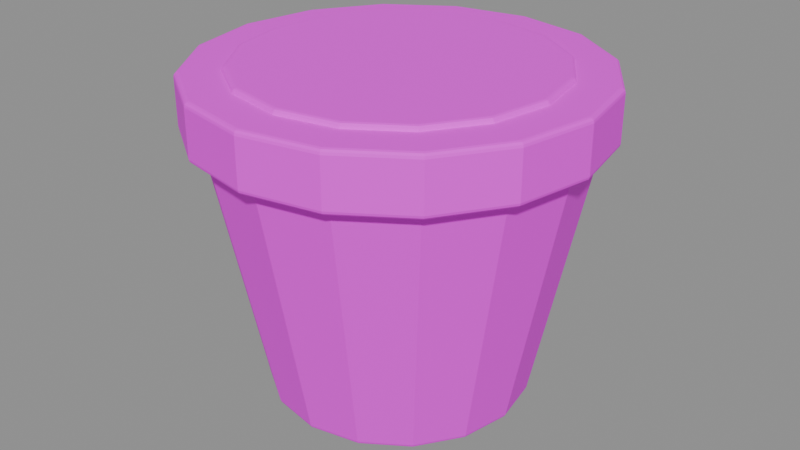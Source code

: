 # Source: pot_optimized.blend  (saved by Blender 4.5.87; exported with 4.5.12 LTS)
import bpy
from mathutils import Matrix  # noqa: F401  (used for matrix-valued properties, if any)

bpy.ops.wm.read_factory_settings(use_empty=True)
scene = bpy.context.scene
scene.name = '组件_pot'

# ---- collections
col_02______pot = bpy.data.collections.new('02_游戏输出_pot'); scene.collection.children.link(col_02______pot)

# ---- images (referenced by path relative to the original .blend; pixels are not part of the script)
import os
ASSET_DIR = os.environ.get("B2B_ASSET_DIR", "")  # directory of the original .blend (textures are referenced by path, not embedded)
HERE = os.path.dirname(os.path.abspath(__file__))  # packed textures are extracted next to this script under _unpacked/

def load_image(name, relpath, width, height, colorspace="sRGB"):
    """Load a texture the original file referenced (path relative to the .blend, or extracted next to this script)."""
    p = next((c for c in (os.path.join(HERE, relpath), os.path.join(ASSET_DIR, relpath)) if relpath and os.path.exists(c)), "")
    if p:
        img = bpy.data.images.load(p, check_existing=True)
        img.name = name
    else:  # same state as the original file: an image datablock whose file is absent (Cycles renders it pink)
        img = bpy.data.images.new(name, width, height)
        img.source = "FILE"
        img.filepath = "//" + (relpath or name)
    img.colorspace_settings.name = colorspace
    return img
img_sea_cabin_timber_8x8_512_png = load_image('sea_cabin_timber_8x8_512.png', 'sea_cabin_timber_8x8_512.png', 1024, 1024, 'sRGB')

# ---- materials (node trees are filled in below, after node groups)
mat_orf2_final_sea_matte = bpy.data.materials.new('ORF2_FINAL_SEA_Matte')

# ---- material node trees
mat_orf2_final_sea_matte.use_nodes = True; mat_orf2_final_sea_matte.node_tree.nodes.clear()
_N = mat_orf2_final_sea_matte.node_tree.nodes; _L = mat_orf2_final_sea_matte.node_tree.links
n0 = _N.new('ShaderNodeBsdfPrincipled'); n0.name = '原理化 BSDF'; n0.location = (0, 0)
n0.inputs[1].default_value = 0.02
n0.inputs[2].default_value = 0.72
n1 = _N.new('ShaderNodeOutputMaterial'); n1.name = '材质输出'; n1.location = (0, 0)
n2 = _N.new('ShaderNodeUVMap'); n2.name = 'UV 贴图'; n2.location = (0, 0)
n2.uv_map = 'PaletteUV'
n3 = _N.new('ShaderNodeTexImage'); n3.name = '图像纹理'; n3.location = (0, 0)
n3.image = img_sea_cabin_timber_8x8_512_png
n3.interpolation = 'Closest'
_L.new(n2.outputs[0], n3.inputs[0])
_L.new(n3.outputs[0], n0.inputs[0])
_L.new(n0.outputs[0], n1.inputs[0])
n1.is_active_output = True

# ---- meshes
me_orf2_pot_0_002 = bpy.data.meshes.new('ORF2_pot_0.002')
me_orf2_pot_0_002.from_pydata([(-0.28, -2.448e-08, 0.0), (-0.2587, -0.1072, 0.0), (-0.198, -0.198, 0.0), (-0.1072, -0.2587, 0.0), (2.448e-08, -0.28, 0.0), (0.1072, -0.2587, 0.0), (0.198, -0.198, 0.0), (0.2587, -0.1072, 0.0), (0.28, 2.448e-08, 0.0), (0.2587, 0.1072, 0.0), (0.198, 0.198, 0.0), (0.1072, 0.2587, 0.0), (-2.448e-08, 0.28, 0.0), (-0.1072, 0.2587, 0.0), (-0.198, 0.198, 0.0), (-0.2587, 0.1072, 0.0), (-0.4, -3.497e-08, 0.6), (-0.3696, -0.1531, 0.6), (-0.2828, -0.2828, 0.6), (-0.1531, -0.3696, 0.6), (3.497e-08, -0.4, 0.6), (0.1531, -0.3696, 0.6), (0.2828, -0.2828, 0.6), (0.3696, -0.1531, 0.6), (0.4, 3.497e-08, 0.6), (0.3696, 0.1531, 0.6), (0.2828, 0.2828, 0.6), (0.1531, 0.3696, 0.6), (-3.497e-08, 0.4, 0.6), (-0.1531, 0.3696, 0.6), (-0.2828, 0.2828, 0.6), (-0.3696, 0.1531, 0.6), (-0.43, -3.759e-08, 0.58), (-0.3973, -0.1646, 0.58), (-0.3041, -0.3041, 0.58), (-0.1646, -0.3973, 0.58), (3.759e-08, -0.43, 0.58), (0.1646, -0.3973, 0.58), (0.3041, -0.3041, 0.58), (0.3973, -0.1646, 0.58), (0.43, 3.759e-08, 0.58), (0.3973, 0.1646, 0.58), (0.3041, 0.3041, 0.58), (0.1646, 0.3973, 0.58), (-3.759e-08, 0.43, 0.58), (-0.1646, 0.3973, 0.58), (-0.3041, 0.3041, 0.58), (-0.3973, 0.1646, 0.58), (-0.43, -3.759e-08, 0.7), (-0.3973, -0.1646, 0.7), (-0.3041, -0.3041, 0.7), (-0.1646, -0.3973, 0.7), (3.759e-08, -0.43, 0.7), (0.1646, -0.3973, 0.7), (0.3041, -0.3041, 0.7), (0.3973, -0.1646, 0.7), (0.43, 3.759e-08, 0.7), (0.3973, 0.1646, 0.7), (0.3041, 0.3041, 0.7), (0.1646, 0.3973, 0.7), (-3.759e-08, 0.43, 0.7), (-0.1646, 0.3973, 0.7), (-0.3041, 0.3041, 0.7), (-0.3973, 0.1646, 0.7), (-0.34, -2.972e-08, 0.69), (-0.3141, -0.1301, 0.69), (-0.2404, -0.2404, 0.69), (-0.1301, -0.3141, 0.69), (2.972e-08, -0.34, 0.69), (0.1301, -0.3141, 0.69), (0.2404, -0.2404, 0.69), (0.3141, -0.1301, 0.69), (0.34, 2.972e-08, 0.69), (0.3141, 0.1301, 0.69), (0.2404, 0.2404, 0.69), (0.1301, 0.3141, 0.69), (-2.972e-08, 0.34, 0.69), (-0.1301, 0.3141, 0.69), (-0.2404, 0.2404, 0.69), (-0.3141, 0.1301, 0.69), (-0.34, -2.972e-08, 0.71), (-0.3141, -0.1301, 0.71), (-0.2404, -0.2404, 0.71), (-0.1301, -0.3141, 0.71), (2.972e-08, -0.34, 0.71), (0.1301, -0.3141, 0.71), (0.2404, -0.2404, 0.71), (0.3141, -0.1301, 0.71), (0.34, 2.972e-08, 0.71), (0.3141, 0.1301, 0.71), (0.2404, 0.2404, 0.71), (0.1301, 0.3141, 0.71), (-2.972e-08, 0.34, 0.71), (-0.1301, 0.3141, 0.71), (-0.2404, 0.2404, 0.71), (-0.3141, 0.1301, 0.71)], [], [(15, 14, 13, 12, 11, 10, 9, 8, 7, 6, 5, 4, 3, 2, 1, 0), (16, 17, 18, 19, 20, 21, 22, 23, 24, 25, 26, 27, 28, 29, 30, 31), (0, 1, 17, 16), (1, 2, 18, 17), (2, 3, 19, 18), (3, 4, 20, 19), (4, 5, 21, 20), (5, 6, 22, 21), (6, 7, 23, 22), (7, 8, 24, 23), (8, 9, 25, 24), (9, 10, 26, 25), (10, 11, 27, 26), (11, 12, 28, 27), (12, 13, 29, 28), (13, 14, 30, 29), (14, 15, 31, 30), (15, 0, 16, 31), (47, 46, 45, 44, 43, 42, 41, 40, 39, 38, 37, 36, 35, 34, 33, 32), (48, 49, 50, 51, 52, 53, 54, 55, 56, 57, 58, 59, 60, 61, 62, 63), (32, 33, 49, 48), (33, 34, 50, 49), (34, 35, 51, 50), (35, 36, 52, 51), (36, 37, 53, 52), (37, 38, 54, 53), (38, 39, 55, 54), (39, 40, 56, 55), (40, 41, 57, 56), (41, 42, 58, 57), (42, 43, 59, 58), (43, 44, 60, 59), (44, 45, 61, 60), (45, 46, 62, 61), (46, 47, 63, 62), (47, 32, 48, 63), (79, 78, 77, 76, 75, 74, 73, 72, 71, 70, 69, 68, 67, 66, 65, 64), (80, 81, 82, 83, 84, 85, 86, 87, 88, 89, 90, 91, 92, 93, 94, 95), (64, 65, 81, 80), (65, 66, 82, 81), (66, 67, 83, 82), (67, 68, 84, 83), (68, 69, 85, 84), (69, 70, 86, 85), (70, 71, 87, 86), (71, 72, 88, 87), (72, 73, 89, 88), (73, 74, 90, 89), (74, 75, 91, 90), (75, 76, 92, 91), (76, 77, 93, 92), (77, 78, 94, 93), (78, 79, 95, 94), (79, 64, 80, 95)])
_uv = me_orf2_pot_0_002.uv_layers.new(name='PaletteUV')
_uv.uv.foreach_set('vector', [0.7125, 0.1875, 0.7106, 0.1971, 0.7052, 0.2052, 0.6971, 0.2106, 0.6875, 0.2125, 0.6779, 0.2106, 0.6698, 0.2052, 0.6644, 0.1971, 0.6625, 0.1875, 0.6644, 0.1779, 0.6698, 0.1698, 0.6779, 0.1644, 0.6875, 0.1625, 0.6971, 0.1644, 0.7052, 0.1698, 0.7106, 0.1779, 0.7125, 0.1875, 0.7106, 0.1971, 0.7052, 0.2052, 0.6971, 0.2106, 0.6875, 0.2125, 0.6779, 0.2106, 0.6698, 0.2052, 0.6644, 0.1971, 0.6625, 0.1875, 0.6644, 0.1779, 0.6698, 0.1698, 0.6779, 0.1644, 0.6875, 0.1625, 0.6971, 0.1644, 0.7052, 0.1698, 0.7106, 0.1779, 0.7125, 0.1875, 0.6875, 0.2125, 0.6625, 0.1875, 0.6875, 0.1625, 0.7125, 0.1875, 0.6875, 0.2125, 0.6625, 0.1875, 0.6875, 0.1625, 0.7125, 0.1875, 0.6875, 0.2125, 0.6625, 0.1875, 0.6875, 0.1625, 0.7125, 0.1875, 0.6875, 0.2125, 0.6625, 0.1875, 0.6875, 0.1625, 0.7125, 0.1875, 0.6875, 0.2125, 0.6625, 0.1875, 0.6875, 0.1625, 0.7125, 0.1875, 0.6875, 0.2125, 0.6625, 0.1875, 0.6875, 0.1625, 0.7125, 0.1875, 0.6875, 0.2125, 0.6625, 0.1875, 0.6875, 0.1625, 0.7125, 0.1875, 0.6875, 0.2125, 0.6625, 0.1875, 0.6875, 0.1625, 0.7125, 0.1875, 0.6875, 0.2125, 0.6625, 0.1875, 0.6875, 0.1625, 0.7125, 0.1875, 0.6875, 0.2125, 0.6625, 0.1875, 0.6875, 0.1625, 0.7125, 0.1875, 0.6875, 0.2125, 0.6625, 0.1875, 0.6875, 0.1625, 0.7125, 0.1875, 0.6875, 0.2125, 0.6625, 0.1875, 0.6875, 0.1625, 0.7125, 0.1875, 0.6875, 0.2125, 0.6625, 0.1875, 0.6875, 0.1625, 0.7125, 0.1875, 0.6875, 0.2125, 0.6625, 0.1875, 0.6875, 0.1625, 0.7125, 0.1875, 0.6875, 0.2125, 0.6625, 0.1875, 0.6875, 0.1625, 0.7125, 0.1875, 0.6875, 0.2125, 0.6625, 0.1875, 0.6875, 0.1625, 0.5875, 0.8125, 0.5856, 0.8221, 0.5802, 0.8302, 0.5721, 0.8356, 0.5625, 0.8375, 0.5529, 0.8356, 0.5448, 0.8302, 0.5394, 0.8221, 0.5375, 0.8125, 0.5394, 0.8029, 0.5448, 0.7948, 0.5529, 0.7894, 0.5625, 0.7875, 0.5721, 0.7894, 0.5802, 0.7948, 0.5856, 0.8029, 0.5875, 0.8125, 0.5856, 0.8221, 0.5802, 0.8302, 0.5721, 0.8356, 0.5625, 0.8375, 0.5529, 0.8356, 0.5448, 0.8302, 0.5394, 0.8221, 0.5375, 0.8125, 0.5394, 0.8029, 0.5448, 0.7948, 0.5529, 0.7894, 0.5625, 0.7875, 0.5721, 0.7894, 0.5802, 0.7948, 0.5856, 0.8029, 0.5875, 0.8125, 0.5625, 0.8375, 0.5375, 0.8125, 0.5625, 0.7875, 0.5875, 0.8125, 0.5625, 0.8375, 0.5375, 0.8125, 0.5625, 0.7875, 0.5875, 0.8125, 0.5625, 0.8375, 0.5375, 0.8125, 0.5625, 0.7875, 0.5875, 0.8125, 0.5625, 0.8375, 0.5375, 0.8125, 0.5625, 0.7875, 0.5875, 0.8125, 0.5625, 0.8375, 0.5375, 0.8125, 0.5625, 0.7875, 0.5875, 0.8125, 0.5625, 0.8375, 0.5375, 0.8125, 0.5625, 0.7875, 0.5875, 0.8125, 0.5625, 0.8375, 0.5375, 0.8125, 0.5625, 0.7875, 0.5875, 0.8125, 0.5625, 0.8375, 0.5375, 0.8125, 0.5625, 0.7875, 0.5875, 0.8125, 0.5625, 0.8375, 0.5375, 0.8125, 0.5625, 0.7875, 0.5875, 0.8125, 0.5625, 0.8375, 0.5375, 0.8125, 0.5625, 0.7875, 0.5875, 0.8125, 0.5625, 0.8375, 0.5375, 0.8125, 0.5625, 0.7875, 0.5875, 0.8125, 0.5625, 0.8375, 0.5375, 0.8125, 0.5625, 0.7875, 0.5875, 0.8125, 0.5625, 0.8375, 0.5375, 0.8125, 0.5625, 0.7875, 0.5875, 0.8125, 0.5625, 0.8375, 0.5375, 0.8125, 0.5625, 0.7875, 0.5875, 0.8125, 0.5625, 0.8375, 0.5375, 0.8125, 0.5625, 0.7875, 0.5875, 0.8125, 0.5625, 0.8375, 0.5375, 0.8125, 0.5625, 0.7875, 0.7125, 0.8125, 0.7106, 0.8221, 0.7052, 0.8302, 0.6971, 0.8356, 0.6875, 0.8375, 0.6779, 0.8356, 0.6698, 0.8302, 0.6644, 0.8221, 0.6625, 0.8125, 0.6644, 0.8029, 0.6698, 0.7948, 0.6779, 0.7894, 0.6875, 0.7875, 0.6971, 0.7894, 0.7052, 0.7948, 0.7106, 0.8029, 0.7125, 0.8125, 0.7106, 0.8221, 0.7052, 0.8302, 0.6971, 0.8356, 0.6875, 0.8375, 0.6779, 0.8356, 0.6698, 0.8302, 0.6644, 0.8221, 0.6625, 0.8125, 0.6644, 0.8029, 0.6698, 0.7948, 0.6779, 0.7894, 0.6875, 0.7875, 0.6971, 0.7894, 0.7052, 0.7948, 0.7106, 0.8029, 0.7125, 0.8125, 0.6875, 0.8375, 0.6625, 0.8125, 0.6875, 0.7875, 0.7125, 0.8125, 0.6875, 0.8375, 0.6625, 0.8125, 0.6875, 0.7875, 0.7125, 0.8125, 0.6875, 0.8375, 0.6625, 0.8125, 0.6875, 0.7875, 0.7125, 0.8125, 0.6875, 0.8375, 0.6625, 0.8125, 0.6875, 0.7875, 0.7125, 0.8125, 0.6875, 0.8375, 0.6625, 0.8125, 0.6875, 0.7875, 0.7125, 0.8125, 0.6875, 0.8375, 0.6625, 0.8125, 0.6875, 0.7875, 0.7125, 0.8125, 0.6875, 0.8375, 0.6625, 0.8125, 0.6875, 0.7875, 0.7125, 0.8125, 0.6875, 0.8375, 0.6625, 0.8125, 0.6875, 0.7875, 0.7125, 0.8125, 0.6875, 0.8375, 0.6625, 0.8125, 0.6875, 0.7875, 0.7125, 0.8125, 0.6875, 0.8375, 0.6625, 0.8125, 0.6875, 0.7875, 0.7125, 0.8125, 0.6875, 0.8375, 0.6625, 0.8125, 0.6875, 0.7875, 0.7125, 0.8125, 0.6875, 0.8375, 0.6625, 0.8125, 0.6875, 0.7875, 0.7125, 0.8125, 0.6875, 0.8375, 0.6625, 0.8125, 0.6875, 0.7875, 0.7125, 0.8125, 0.6875, 0.8375, 0.6625, 0.8125, 0.6875, 0.7875, 0.7125, 0.8125, 0.6875, 0.8375, 0.6625, 0.8125, 0.6875, 0.7875, 0.7125, 0.8125, 0.6875, 0.8375, 0.6625, 0.8125, 0.6875, 0.7875])
me_orf2_pot_0_002.materials.append(mat_orf2_final_sea_matte)
me_orf2_pot_0_002.update()

# ---- objects
ob_orf2________0_001 = bpy.data.objects.new('ORF2_崩口厚边花盆_0.001', me_orf2_pot_0_002)

# ---- transforms, parenting, visibility, modifiers, constraints
ob_orf2________0_001.location = (0.0, 0.0, 0.0)
_m = ob_orf2________0_001.modifiers.new('实体柔边_三段', 'BEVEL')
_m.width = 0.025
_m.width_pct = 0.025
_m.segments = 3

# ---- collection membership
col_02______pot.objects.link(ob_orf2________0_001)

# ---- scene / render settings (as saved in the file)
scene.frame_start = 1; scene.frame_end = 250; scene.frame_set(1)
scene.render.engine = 'BLENDER_EEVEE_NEXT'
scene.render.image_settings.exr_codec = 'NONE'
scene.render.simplify_subdivision_render = 0
scene.render.simplify_child_particles_render = 0.0
scene.eevee.use_volume_custom_range = False
scene.eevee.use_fast_gi = False
scene.eevee.use_shadows = False
scene.view_settings.white_balance_temperature = 0.0
scene.view_settings.white_balance_tint = 0.0
scene.view_settings.white_balance_whitepoint = (2.97, 0.5193, -0.0414)
bpy.context.view_layer.update()

# ---- added for rendering (the .blend has no active camera and no usable light): camera, sun + grey world if the file has none
cam_auto = bpy.data.cameras.new('AutoCamera')
cam_auto.lens = 50.0
cam_auto.sensor_width = 36.0
cam_auto.clip_end = 1000.0
ob_auto_camera = bpy.data.objects.new('AutoCamera', cam_auto)
scene.collection.objects.link(ob_auto_camera)
ob_auto_camera.location = (1.30299, -1.56359, 1.39739)
ob_auto_camera.rotation_euler = (1.09748, -7.21219e-08, 0.694738)
scene.camera = ob_auto_camera
light_auto_sun = bpy.data.lights.new('AutoSun', 'SUN')
light_auto_sun.energy = 3.0
light_auto_sun.angle = 0.0523599
ob_auto_sun = bpy.data.objects.new('AutoSun', light_auto_sun)
scene.collection.objects.link(ob_auto_sun)
ob_auto_sun.rotation_euler = (0.872665, 0.174533, 0.523599)
if scene.world is None:
    world_auto = bpy.data.worlds.new('AutoWorld')
    world_auto.color = (0.3, 0.3, 0.3)
    scene.world = world_auto
bpy.context.view_layer.update()
